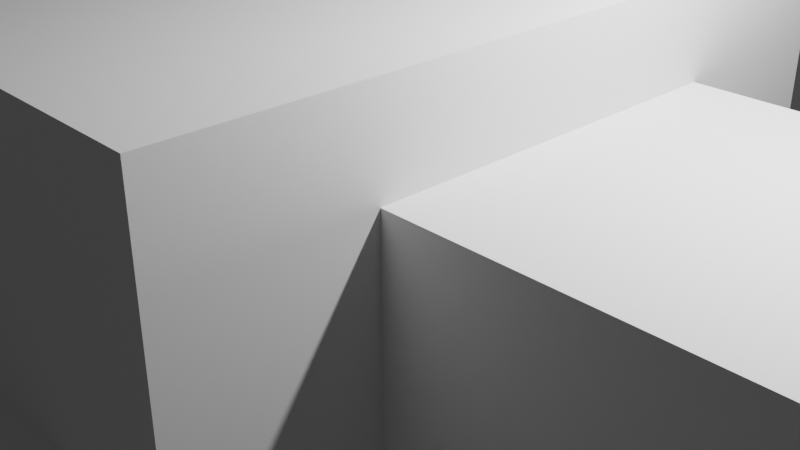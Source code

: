 # Source: Krokodil2.blend  (saved by Blender 2.91.10; exported with 4.5.12 LTS)
import bpy
from mathutils import Matrix  # noqa: F401  (used for matrix-valued properties, if any)

bpy.ops.wm.read_factory_settings(use_empty=True)
scene = bpy.context.scene
scene.name = 'Scene'

# ---- collections
col_collection = bpy.data.collections.new('Collection'); scene.collection.children.link(col_collection)

# ---- world
world_world = bpy.data.worlds.new('World'); scene.world = world_world
world_world.use_nodes = True; world_world.node_tree.nodes.clear()
_N = world_world.node_tree.nodes; _L = world_world.node_tree.links
n0 = _N.new('ShaderNodeOutputWorld'); n0.name = 'World Output'; n0.location = (300, 300)
n1 = _N.new('ShaderNodeBackground'); n1.name = 'Background'; n1.location = (10, 300)
n1.inputs[0].default_value = (0.05088, 0.05088, 0.05088, 1.0)
_L.new(n1.outputs[0], n0.inputs[0])
n0.is_active_output = True
world_world.color = (0.05088, 0.05088, 0.05088)
world_world.use_sun_shadow = False
world_world.sun_shadow_jitter_overblur = 0.0

# ---- cameras
cam_camera = bpy.data.cameras.new('Camera')
cam_camera.clip_end = 100.0
cam_camera.ortho_scale = 7.314

# ---- lights
light_light = bpy.data.lights.new('Light', 'POINT')
light_light.transmission_factor = 0.0
light_light.energy = 1000.0
light_light.shadow_soft_size = 0.1
light_light.shadow_maximum_resolution = 0.006
light_light.use_absolute_resolution = True

# ---- meshes
me_w_rfel = bpy.data.meshes.new('Würfel')
me_w_rfel.from_pydata([(-7.0, -3.0, 0.0), (-7.0, -3.0, 4.0), (-7.0, 3.0, 0.0), (-7.0, 3.0, 4.0), (1.0, -3.0, 0.0), (1.0, -3.0, 4.0), (1.0, 3.0, 0.0), (1.0, 3.0, 4.0)], [], [(0, 1, 3, 2), (2, 3, 7, 6), (6, 7, 5, 4), (4, 5, 1, 0), (2, 6, 4, 0), (7, 3, 1, 5)])
_uv = me_w_rfel.uv_layers.new(name='UV-Map')
_uv.uv.foreach_set('vector', [0.1094, 0.5938, 0.1094, 0.625, 0.0625, 0.625, 0.0625, 0.5938, 0.0625, 0.5938, 0.0625, 0.625, 0.0, 0.625, 0.0, 0.5938, 0.2188, 0.5938, 0.2188, 0.625, 0.1719, 0.625, 0.1719, 0.5938, 0.1719, 0.5938, 0.1719, 0.625, 0.1094, 0.625, 0.1094, 0.5938, 0.1094, 0.625, 0.1094, 0.6875, 0.1562, 0.6875, 0.1562, 0.625, 0.0625, 0.6875, 0.0625, 0.625, 0.1094, 0.625, 0.1094, 0.6875])
me_w_rfel.use_remesh_fix_poles = True
me_w_rfel.use_remesh_preserve_attributes = False
me_w_rfel.use_mirror_vertex_groups = False
me_w_rfel.update()
me_w_rfel_001 = bpy.data.meshes.new('Würfel.001')
me_w_rfel_001.from_pydata([(-3.0, -2.0, 0.0), (-3.0, -2.0, 1.0), (-3.0, 2.0, 0.0), (-3.0, 2.0, 1.0), (7.0, -2.0, 0.0), (7.0, -2.0, 1.0), (7.0, 2.0, 0.0), (7.0, 2.0, 1.0)], [], [(0, 1, 3, 2), (2, 3, 7, 6), (6, 7, 5, 4), (4, 5, 1, 0), (2, 6, 4, 0), (7, 3, 1, 5)])
_uv = me_w_rfel_001.uv_layers.new(name='UV-Map')
_uv.uv.foreach_set('vector', [0.4219, 0.8203, 0.4219, 0.8281, 0.3906, 0.8281, 0.3906, 0.8203, 0.3906, 0.8203, 0.3906, 0.8281, 0.3125, 0.8281, 0.3125, 0.8203, 0.5312, 0.8203, 0.5312, 0.8281, 0.5, 0.8281, 0.5, 0.8203, 0.5, 0.8203, 0.5, 0.8281, 0.4219, 0.8281, 0.4219, 0.8203, 0.4219, 0.8281, 0.4219, 0.9062, 0.4531, 0.9062, 0.4531, 0.8281, 0.3906, 0.9062, 0.3906, 0.8281, 0.4219, 0.8281, 0.4219, 0.9062])
me_w_rfel_001.use_remesh_fix_poles = True
me_w_rfel_001.use_remesh_preserve_attributes = False
me_w_rfel_001.use_mirror_vertex_groups = False
me_w_rfel_001.update()
me_w_rfel_002 = bpy.data.meshes.new('Würfel.002')
me_w_rfel_002.from_pydata([(-3.0, -2.0, 0.0), (-3.0, -2.0, 2.0), (-3.0, 2.0, 0.0), (-3.0, 2.0, 2.0), (7.0, -2.0, 0.0), (7.0, -2.0, 2.0), (7.0, 2.0, 0.0), (7.0, 2.0, 2.0)], [], [(0, 1, 3, 2), (2, 3, 7, 6), (6, 7, 5, 4), (4, 5, 1, 0), (2, 6, 4, 0), (7, 3, 1, 5)])
_uv = me_w_rfel_002.uv_layers.new(name='UV-Map')
_uv.uv.foreach_set('vector', [0.3672, 0.9062, 0.3672, 0.9219, 0.3359, 0.9219, 0.3359, 0.9062, 0.3359, 0.9062, 0.3359, 0.9219, 0.2578, 0.9219, 0.2578, 0.9062, 0.4766, 0.9062, 0.4766, 0.9219, 0.4453, 0.9219, 0.4453, 0.9062, 0.4453, 0.9062, 0.4453, 0.9219, 0.3672, 0.9219, 0.3672, 0.9062, 0.3672, 0.9219, 0.3672, 1.0, 0.3984, 1.0, 0.3984, 0.9219, 0.3359, 1.0, 0.3359, 0.9219, 0.3672, 0.9219, 0.3672, 1.0])
me_w_rfel_002.use_remesh_fix_poles = True
me_w_rfel_002.use_remesh_preserve_attributes = False
me_w_rfel_002.use_mirror_vertex_groups = False
me_w_rfel_002.update()
me_w_rfel_003 = bpy.data.meshes.new('Würfel.003')
me_w_rfel_003.from_pydata([(-2.0, 0.0, 0.0), (-2.0, 0.0, 2.0), (-2.0, 4.0, 0.0), (-2.0, 4.0, 2.0), (1.0, 0.0, 0.0), (1.0, 0.0, 2.0), (1.0, 4.0, 0.0), (1.0, 4.0, 2.0)], [], [(0, 1, 3, 2), (2, 3, 7, 6), (6, 7, 5, 4), (4, 5, 1, 0), (2, 6, 4, 0), (7, 3, 1, 5)])
_uv = me_w_rfel_003.uv_layers.new(name='UV-Map')
_uv.uv.foreach_set('vector', [0.05469, 0.75, 0.05469, 0.7656, 0.02344, 0.7656, 0.02344, 0.75, 0.02344, 0.75, 0.02344, 0.7656, 0.0, 0.7656, 0.0, 0.75, 0.1094, 0.75, 0.1094, 0.7656, 0.07812, 0.7656, 0.07812, 0.75, 0.07812, 0.75, 0.07812, 0.7656, 0.05469, 0.7656, 0.05469, 0.75, 0.05469, 0.7656, 0.05469, 0.7891, 0.08594, 0.7891, 0.08594, 0.7656, 0.02344, 0.7891, 0.02344, 0.7656, 0.05469, 0.7656, 0.05469, 0.7891])
me_w_rfel_003.use_remesh_fix_poles = True
me_w_rfel_003.use_remesh_preserve_attributes = False
me_w_rfel_003.use_mirror_vertex_groups = False
me_w_rfel_003.update()
me_w_rfel_004 = bpy.data.meshes.new('Würfel.004')
me_w_rfel_004.from_pydata([(0.0, -7.0, 0.0), (0.0, -7.0, 5.0), (0.0, 1.0, 0.0), (0.0, 1.0, 5.0), (17.0, -7.0, 0.0), (17.0, -7.0, 5.0), (17.0, 1.0, 0.0), (17.0, 1.0, 5.0)], [], [(0, 1, 3, 2), (2, 3, 7, 6), (6, 7, 5, 4), (4, 5, 1, 0), (2, 6, 4, 0), (7, 3, 1, 5)])
_uv = me_w_rfel_004.uv_layers.new(name='UV-Map')
_uv.uv.foreach_set('vector', [0.1953, 0.8281, 0.1953, 0.8672, 0.1328, 0.8672, 0.1328, 0.8281, 0.1328, 0.8281, 0.1328, 0.8672, 0.0, 0.8672, 0.0, 0.8281, 0.3906, 0.8281, 0.3906, 0.8672, 0.3281, 0.8672, 0.3281, 0.8281, 0.3281, 0.8281, 0.3281, 0.8672, 0.1953, 0.8672, 0.1953, 0.8281, 0.1953, 0.8672, 0.1953, 1.0, 0.2578, 1.0, 0.2578, 0.8672, 0.1328, 1.0, 0.1328, 0.8672, 0.1953, 0.8672, 0.1953, 1.0])
me_w_rfel_004.use_remesh_fix_poles = True
me_w_rfel_004.use_remesh_preserve_attributes = False
me_w_rfel_004.use_mirror_vertex_groups = False
me_w_rfel_004.update()
me_w_rfel_005 = bpy.data.meshes.new('Würfel.005')
me_w_rfel_005.from_pydata([(0.0, -2.0, 0.0), (0.0, -2.0, 4.0), (0.0, 2.0, 0.0), (0.0, 2.0, 4.0), (14.0, -2.0, 0.0), (14.0, -2.0, 4.0), (14.0, 2.0, 0.0), (14.0, 2.0, 4.0)], [], [(0, 1, 3, 2), (2, 3, 7, 6), (6, 7, 5, 4), (4, 5, 1, 0), (2, 6, 4, 0), (7, 3, 1, 5)])
_uv = me_w_rfel_005.uv_layers.new(name='UV-Map')
_uv.uv.foreach_set('vector', [0.1406, 0.6875, 0.1406, 0.7188, 0.1094, 0.7188, 0.1094, 0.6875, 0.1094, 0.6875, 0.1094, 0.7188, 0.0, 0.7188, 0.0, 0.6875, 0.2812, 0.6875, 0.2812, 0.7188, 0.25, 0.7188, 0.25, 0.6875, 0.25, 0.6875, 0.25, 0.7188, 0.1406, 0.7188, 0.1406, 0.6875, 0.1406, 0.7188, 0.1406, 0.8281, 0.1719, 0.8281, 0.1719, 0.7188, 0.1094, 0.8281, 0.1094, 0.7188, 0.1406, 0.7188, 0.1406, 0.8281])
me_w_rfel_005.use_remesh_fix_poles = True
me_w_rfel_005.use_remesh_preserve_attributes = False
me_w_rfel_005.use_mirror_vertex_groups = False
me_w_rfel_005.update()
me_w_rfel_006 = bpy.data.meshes.new('Würfel.006')
me_w_rfel_006.from_pydata([(-3.0, -1.0, 0.0), (-3.0, -1.0, 3.0), (-3.0, 1.0, 0.0), (-3.0, 1.0, 3.0), (9.0, -1.0, 0.0), (9.0, -1.0, 3.0), (9.0, 1.0, 0.0), (9.0, 1.0, 3.0)], [], [(0, 1, 3, 2), (2, 3, 7, 6), (6, 7, 5, 4), (4, 5, 1, 0), (2, 6, 4, 0), (7, 3, 1, 5)])
_uv = me_w_rfel_006.uv_layers.new(name='UV-Map')
_uv.uv.foreach_set('vector', [0.2969, 0.6641, 0.2969, 0.6875, 0.2812, 0.6875, 0.2812, 0.6641, 0.2812, 0.6641, 0.2812, 0.6875, 0.1875, 0.6875, 0.1875, 0.6641, 0.4062, 0.6641, 0.4062, 0.6875, 0.3906, 0.6875, 0.3906, 0.6641, 0.3906, 0.6641, 0.3906, 0.6875, 0.2969, 0.6875, 0.2969, 0.6641, 0.2969, 0.6875, 0.2969, 0.7812, 0.3125, 0.7812, 0.3125, 0.6875, 0.2812, 0.7812, 0.2812, 0.6875, 0.2969, 0.6875, 0.2969, 0.7812])
me_w_rfel_006.use_remesh_fix_poles = True
me_w_rfel_006.use_remesh_preserve_attributes = False
me_w_rfel_006.use_mirror_vertex_groups = False
me_w_rfel_006.update()
me_w_rfel_007 = bpy.data.meshes.new('Würfel.007')
me_w_rfel_007.from_pydata([(-1.0, -6.0, 0.0), (-1.0, -6.0, 2.0), (-1.0, 1.0, 0.0), (-1.0, 1.0, 2.0), (1.0, -6.0, 0.0), (1.0, -6.0, 2.0), (1.0, 1.0, 0.0), (1.0, 1.0, 2.0)], [], [(0, 1, 3, 2), (2, 3, 7, 6), (6, 7, 5, 4), (4, 5, 1, 0), (2, 6, 4, 0), (7, 3, 1, 5)])
_uv = me_w_rfel_007.uv_layers.new(name='UV-Map')
_uv.uv.foreach_set('vector', [0.3828, 0.7109, 0.3828, 0.7266, 0.3281, 0.7266, 0.3281, 0.7109, 0.3281, 0.7109, 0.3281, 0.7266, 0.3125, 0.7266, 0.3125, 0.7109, 0.4531, 0.7109, 0.4531, 0.7266, 0.3984, 0.7266, 0.3984, 0.7109, 0.3984, 0.7109, 0.3984, 0.7266, 0.3828, 0.7266, 0.3828, 0.7109, 0.3828, 0.7266, 0.3828, 0.7422, 0.4375, 0.7422, 0.4375, 0.7266, 0.3281, 0.7422, 0.3281, 0.7266, 0.3828, 0.7266, 0.3828, 0.7422])
me_w_rfel_007.use_remesh_fix_poles = True
me_w_rfel_007.use_remesh_preserve_attributes = False
me_w_rfel_007.use_mirror_vertex_groups = False
me_w_rfel_007.update()
me_w_rfel_008 = bpy.data.meshes.new('Würfel.008')
me_w_rfel_008.from_pydata([(-4.0, 4.0, 0.0), (-4.0, 4.0, 2.0), (-4.0, 11.0, 0.0), (-4.0, 11.0, 2.0), (-2.0, 4.0, 0.0), (-2.0, 4.0, 2.0), (-2.0, 11.0, 0.0), (-2.0, 11.0, 2.0)], [], [(0, 1, 3, 2), (2, 3, 7, 6), (6, 7, 5, 4), (4, 5, 1, 0), (2, 6, 4, 0), (7, 3, 1, 5)])
_uv = me_w_rfel_008.uv_layers.new(name='UV-Map')
_uv.uv.foreach_set('vector', [0.3828, 0.7422, 0.3828, 0.7578, 0.3281, 0.7578, 0.3281, 0.7422, 0.3281, 0.7422, 0.3281, 0.7578, 0.3125, 0.7578, 0.3125, 0.7422, 0.4531, 0.7422, 0.4531, 0.7578, 0.3984, 0.7578, 0.3984, 0.7422, 0.3984, 0.7422, 0.3984, 0.7578, 0.3828, 0.7578, 0.3828, 0.7422, 0.3828, 0.7578, 0.3828, 0.7734, 0.4375, 0.7734, 0.4375, 0.7578, 0.3281, 0.7734, 0.3281, 0.7578, 0.3828, 0.7578, 0.3828, 0.7734])
me_w_rfel_008.use_remesh_fix_poles = True
me_w_rfel_008.use_remesh_preserve_attributes = False
me_w_rfel_008.use_mirror_vertex_groups = False
me_w_rfel_008.update()
me_w_rfel_009 = bpy.data.meshes.new('Würfel.009')
me_w_rfel_009.from_pydata([(-2.0, -6.0, 0.0), (-2.0, -6.0, 2.0), (-2.0, 1.0, 0.0), (-2.0, 1.0, 2.0), (1.0, -6.0, 0.0), (1.0, -6.0, 2.0), (1.0, 1.0, 0.0), (1.0, 1.0, 2.0)], [], [(0, 1, 3, 2), (2, 3, 7, 6), (6, 7, 5, 4), (4, 5, 1, 0), (2, 6, 4, 0), (7, 3, 1, 5)])
_uv = me_w_rfel_009.uv_layers.new(name='UV-Map')
_uv.uv.foreach_set('vector', [0.3906, 0.7734, 0.3906, 0.7891, 0.3359, 0.7891, 0.3359, 0.7734, 0.3359, 0.7734, 0.3359, 0.7891, 0.3125, 0.7891, 0.3125, 0.7734, 0.4688, 0.7734, 0.4688, 0.7891, 0.4141, 0.7891, 0.4141, 0.7734, 0.4141, 0.7734, 0.4141, 0.7891, 0.3906, 0.7891, 0.3906, 0.7734, 0.3906, 0.7891, 0.3906, 0.8125, 0.4453, 0.8125, 0.4453, 0.7891, 0.3359, 0.8125, 0.3359, 0.7891, 0.3906, 0.7891, 0.3906, 0.8125])
me_w_rfel_009.use_remesh_fix_poles = True
me_w_rfel_009.use_remesh_preserve_attributes = False
me_w_rfel_009.use_mirror_vertex_groups = False
me_w_rfel_009.update()
me_w_rfel_010 = bpy.data.meshes.new('Würfel.010')
me_w_rfel_010.from_pydata([(-2.0, 0.0, 0.0), (-2.0, 0.0, 2.0), (-2.0, 7.0, 0.0), (-2.0, 7.0, 2.0), (1.0, 0.0, 0.0), (1.0, 0.0, 2.0), (1.0, 7.0, 0.0), (1.0, 7.0, 2.0)], [], [(0, 1, 3, 2), (2, 3, 7, 6), (6, 7, 5, 4), (4, 5, 1, 0), (2, 6, 4, 0), (7, 3, 1, 5)])
_uv = me_w_rfel_010.uv_layers.new(name='UV-Map')
_uv.uv.foreach_set('vector', [0.25, 0.7891, 0.25, 0.8047, 0.1953, 0.8047, 0.1953, 0.7891, 0.1953, 0.7891, 0.1953, 0.8047, 0.1719, 0.8047, 0.1719, 0.7891, 0.3281, 0.7891, 0.3281, 0.8047, 0.2734, 0.8047, 0.2734, 0.7891, 0.2734, 0.7891, 0.2734, 0.8047, 0.25, 0.8047, 0.25, 0.7891, 0.25, 0.8047, 0.25, 0.8281, 0.3047, 0.8281, 0.3047, 0.8047, 0.1953, 0.8281, 0.1953, 0.8047, 0.25, 0.8047, 0.25, 0.8281])
me_w_rfel_010.use_remesh_fix_poles = True
me_w_rfel_010.use_remesh_preserve_attributes = False
me_w_rfel_010.use_mirror_vertex_groups = False
me_w_rfel_010.update()
me_w_rfel_011 = bpy.data.meshes.new('Würfel.011')
me_w_rfel_011.from_pydata([(-3.0, -11.0, 0.0), (-3.0, -11.0, 1.0), (-3.0, -8.0, 0.0), (-3.0, -8.0, 1.0), (1.0, -11.0, 0.0), (1.0, -11.0, 1.0), (1.0, -8.0, 0.0), (1.0, -8.0, 1.0)], [], [(0, 1, 3, 2), (2, 3, 7, 6), (6, 7, 5, 4), (4, 5, 1, 0), (2, 6, 4, 0), (7, 3, 1, 5)])
_uv = me_w_rfel_011.uv_layers.new(name='UV-Map')
_uv.uv.foreach_set('vector', [0.05469, 0.7891, 0.05469, 0.7969, 0.03125, 0.7969, 0.03125, 0.7891, 0.03125, 0.7891, 0.03125, 0.7969, 0.0, 0.7969, 0.0, 0.7891, 0.1094, 0.7891, 0.1094, 0.7969, 0.08594, 0.7969, 0.08594, 0.7891, 0.08594, 0.7891, 0.08594, 0.7969, 0.05469, 0.7969, 0.05469, 0.7891, 0.05469, 0.7969, 0.05469, 0.8281, 0.07812, 0.8281, 0.07812, 0.7969, 0.03125, 0.8281, 0.03125, 0.7969, 0.05469, 0.7969, 0.05469, 0.8281])
me_w_rfel_011.use_remesh_fix_poles = True
me_w_rfel_011.use_remesh_preserve_attributes = False
me_w_rfel_011.use_mirror_vertex_groups = False
me_w_rfel_011.update()
me_w_rfel_012 = bpy.data.meshes.new('Würfel.012')
me_w_rfel_012.from_pydata([(-3.0, -1.0, 0.0), (-3.0, -1.0, 1.0), (-3.0, 2.0, 0.0), (-3.0, 2.0, 1.0), (1.0, -1.0, 0.0), (1.0, -1.0, 1.0), (1.0, 2.0, 0.0), (1.0, 2.0, 1.0)], [], [(0, 1, 3, 2), (2, 3, 7, 6), (6, 7, 5, 4), (4, 5, 1, 0), (2, 6, 4, 0), (7, 3, 1, 5)])
_uv = me_w_rfel_012.uv_layers.new(name='UV-Map')
_uv.uv.foreach_set('vector', [0.05469, 0.8672, 0.05469, 0.875, 0.03125, 0.875, 0.03125, 0.8672, 0.03125, 0.8672, 0.03125, 0.875, 0.0, 0.875, 0.0, 0.8672, 0.1094, 0.8672, 0.1094, 0.875, 0.08594, 0.875, 0.08594, 0.8672, 0.08594, 0.8672, 0.08594, 0.875, 0.05469, 0.875, 0.05469, 0.8672, 0.05469, 0.875, 0.05469, 0.9062, 0.07812, 0.9062, 0.07812, 0.875, 0.03125, 0.9062, 0.03125, 0.875, 0.05469, 0.875, 0.05469, 0.9062])
me_w_rfel_012.use_remesh_fix_poles = True
me_w_rfel_012.use_remesh_preserve_attributes = False
me_w_rfel_012.use_mirror_vertex_groups = False
me_w_rfel_012.update()
me_w_rfel_013 = bpy.data.meshes.new('Würfel.013')
me_w_rfel_013.from_pydata([(-4.0, -2.0, 0.0), (-4.0, -2.0, 1.0), (-4.0, 1.0, 0.0), (-4.0, 1.0, 1.0), (1.0, -2.0, 0.0), (1.0, -2.0, 1.0), (1.0, 1.0, 0.0), (1.0, 1.0, 1.0)], [], [(0, 1, 3, 2), (2, 3, 7, 6), (6, 7, 5, 4), (4, 5, 1, 0), (2, 6, 4, 0), (7, 3, 1, 5)])
_uv = me_w_rfel_013.uv_layers.new(name='UV-Map')
_uv.uv.foreach_set('vector', [0.0625, 0.9062, 0.0625, 0.9141, 0.03906, 0.9141, 0.03906, 0.9062, 0.03906, 0.9062, 0.03906, 0.9141, 0.0, 0.9141, 0.0, 0.9062, 0.125, 0.9062, 0.125, 0.9141, 0.1016, 0.9141, 0.1016, 0.9062, 0.1016, 0.9062, 0.1016, 0.9141, 0.0625, 0.9141, 0.0625, 0.9062, 0.0625, 0.9141, 0.0625, 0.9531, 0.08594, 0.9531, 0.08594, 0.9141, 0.03906, 0.9531, 0.03906, 0.9141, 0.0625, 0.9141, 0.0625, 0.9531])
me_w_rfel_013.use_remesh_fix_poles = True
me_w_rfel_013.use_remesh_preserve_attributes = False
me_w_rfel_013.use_mirror_vertex_groups = False
me_w_rfel_013.update()
me_w_rfel_014 = bpy.data.meshes.new('Würfel.014')
me_w_rfel_014.from_pydata([(-4.0, -4.0, 0.0), (-4.0, -4.0, 1.0), (-4.0, -1.0, 0.0), (-4.0, -1.0, 1.0), (1.0, -4.0, 0.0), (1.0, -4.0, 1.0), (1.0, -1.0, 0.0), (1.0, -1.0, 1.0)], [], [(0, 1, 3, 2), (2, 3, 7, 6), (6, 7, 5, 4), (4, 5, 1, 0), (2, 6, 4, 0), (7, 3, 1, 5)])
_uv = me_w_rfel_014.uv_layers.new(name='UV-Map')
_uv.uv.foreach_set('vector', [0.0625, 0.9531, 0.0625, 0.9609, 0.03906, 0.9609, 0.03906, 0.9531, 0.03906, 0.9531, 0.03906, 0.9609, 0.0, 0.9609, 0.0, 0.9531, 0.125, 0.9531, 0.125, 0.9609, 0.1016, 0.9609, 0.1016, 0.9531, 0.1016, 0.9531, 0.1016, 0.9609, 0.0625, 0.9609, 0.0625, 0.9531, 0.0625, 0.9609, 0.0625, 1.0, 0.08594, 1.0, 0.08594, 0.9609, 0.03906, 1.0, 0.03906, 0.9609, 0.0625, 0.9609, 0.0625, 1.0])
me_w_rfel_014.use_remesh_fix_poles = True
me_w_rfel_014.use_remesh_preserve_attributes = False
me_w_rfel_014.use_mirror_vertex_groups = False
me_w_rfel_014.update()
arm_skelett = bpy.data.armatures.new('Skelett')  # bones are not reproduced
arm_skelett_001 = bpy.data.armatures.new('Skelett.001')  # bones are not reproduced
arm_skelett_002 = bpy.data.armatures.new('Skelett.002')  # bones are not reproduced
arm_skelett_003 = bpy.data.armatures.new('Skelett.003')  # bones are not reproduced
arm_skelett_004 = bpy.data.armatures.new('Skelett.004')  # bones are not reproduced
arm_skelett_007 = bpy.data.armatures.new('Skelett.007')  # bones are not reproduced
arm_skelett_008 = bpy.data.armatures.new('Skelett.008')  # bones are not reproduced
arm_skelett_009 = bpy.data.armatures.new('Skelett.009')  # bones are not reproduced
arm_skelett_010 = bpy.data.armatures.new('Skelett.010')  # bones are not reproduced
arm_skelett_011 = bpy.data.armatures.new('Skelett.011')  # bones are not reproduced
arm_skelett_012 = bpy.data.armatures.new('Skelett.012')  # bones are not reproduced
arm_skelett_013 = bpy.data.armatures.new('Skelett.013')  # bones are not reproduced
arm_skelett_014 = bpy.data.armatures.new('Skelett.014')  # bones are not reproduced

# ---- objects
ob_cube_001 = bpy.data.objects.new('cube.001', me_w_rfel)
ob_cube_002 = bpy.data.objects.new('cube.002', me_w_rfel_001)
ob_cube_003 = bpy.data.objects.new('cube.003', me_w_rfel_002)
ob_cube_004 = bpy.data.objects.new('cube.004', me_w_rfel_003)
ob_cube_005 = bpy.data.objects.new('cube.005', me_w_rfel_004)
ob_cube_006 = bpy.data.objects.new('cube.006', me_w_rfel_005)
ob_cube_007 = bpy.data.objects.new('cube.007', me_w_rfel_006)
ob_cube_008 = bpy.data.objects.new('cube.008', me_w_rfel_007)
ob_cube_009 = bpy.data.objects.new('cube.009', me_w_rfel_008)
ob_cube_010 = bpy.data.objects.new('cube.010', me_w_rfel_009)
ob_cube_011 = bpy.data.objects.new('cube.011', me_w_rfel_010)
ob_cube_012 = bpy.data.objects.new('cube.012', me_w_rfel_011)
ob_cube_013 = bpy.data.objects.new('cube.013', me_w_rfel_012)
ob_cube_014 = bpy.data.objects.new('cube.014', me_w_rfel_013)
ob_cube = bpy.data.objects.new('cube', me_w_rfel_014)
ob_skelett = bpy.data.objects.new('Skelett', arm_skelett)
ob_skelett_001 = bpy.data.objects.new('Skelett.001', arm_skelett_001)
ob_skelett_002 = bpy.data.objects.new('Skelett.002', arm_skelett_002)
ob_skelett_003 = bpy.data.objects.new('Skelett.003', arm_skelett_003)
ob_skelett_004 = bpy.data.objects.new('Skelett.004', arm_skelett_004)
ob_skelett_005 = bpy.data.objects.new('Skelett.005', arm_skelett_007)
ob_skelett_006 = bpy.data.objects.new('Skelett.006', arm_skelett_008)
ob_skelett_007 = bpy.data.objects.new('Skelett.007', arm_skelett_009)
ob_skelett_008 = bpy.data.objects.new('Skelett.008', arm_skelett_010)
ob_skelett_009 = bpy.data.objects.new('Skelett.009', arm_skelett_011)
ob_skelett_010 = bpy.data.objects.new('Skelett.010', arm_skelett_012)
ob_skelett_011 = bpy.data.objects.new('Skelett.011', arm_skelett_013)
ob_skelett_012 = bpy.data.objects.new('Skelett.012', arm_skelett_014)
ob_light = bpy.data.objects.new('Light', light_light)
ob_camera = bpy.data.objects.new('Camera', cam_camera)

# ---- transforms, parenting, visibility, modifiers, constraints
ob_cube_001.location = (0.07826, 4.361, 0.465)
ob_cube_001.rotation_euler = (0.0, -0.0, -1.571)
ob_cube_001.scale = (0.7297, 0.7297, 0.7297)
ob_cube_001.lineart.crease_threshold = 0.0
ob_cube_002.location = (0.0807, 13.06, 1.924)
ob_cube_002.rotation_euler = (0.0, -0.0, -1.571)
ob_cube_002.scale = (0.7297, 0.7297, 0.7297)
ob_cube_002.lineart.crease_threshold = 0.0
ob_cube_003.location = (0.0807, 13.05, 0.465)
ob_cube_003.rotation_euler = (0.0, -0.0, -1.571)
ob_cube_003.scale = (0.7297, 0.7297, 0.7297)
ob_cube_003.lineart.crease_threshold = 0.0
ob_cube_004.location = (-1.38, 9.469, 2.654)
ob_cube_004.rotation_euler = (0.0, -0.0, -1.571)
ob_cube_004.scale = (0.7297, 0.7297, 0.7297)
ob_cube_004.lineart.crease_threshold = 0.0
ob_cube_005.location = (2.267, 5.09, 0.465)
ob_cube_005.rotation_euler = (0.0, -0.0, -1.571)
ob_cube_005.scale = (0.7297, 0.7297, 0.7297)
ob_cube_005.lineart.crease_threshold = 0.0
ob_cube_006.location = (0.07539, -5.855, 0.465)
ob_cube_006.rotation_euler = (0.0, -0.0, -1.571)
ob_cube_006.scale = (0.7297, 0.7297, 0.7297)
ob_cube_006.lineart.crease_threshold = 0.0
ob_cube_007.location = (0.07232, -16.8, 0.465)
ob_cube_007.rotation_euler = (0.0, -0.0, -1.571)
ob_cube_007.scale = (0.7297, 0.7297, 0.7297)
ob_cube_007.lineart.crease_threshold = 0.0
ob_cube_008.location = (-2.111, 3.632, 0.465)
ob_cube_008.rotation_euler = (0.0, -0.0, -1.964)
ob_cube_008.scale = (0.7297, 0.7297, 0.7297)
ob_cube_008.lineart.crease_threshold = 0.0
ob_cube_009.location = (-0.6526, -0.01705, 0.465)
ob_cube_009.rotation_euler = (0.0, -0.0, -1.178)
ob_cube_009.scale = (0.7297, 0.7297, 0.7297)
ob_cube_009.lineart.crease_threshold = 0.0
ob_cube_010.location = (-2.114, -5.854, 0.465)
ob_cube_010.rotation_euler = (0.0, -0.0, -1.964)
ob_cube_010.scale = (0.7297, 0.7297, 0.7297)
ob_cube_010.lineart.crease_threshold = 0.0
ob_cube_011.location = (1.535, -5.855, 0.465)
ob_cube_011.rotation_euler = (0.0, -0.0, -1.178)
ob_cube_011.scale = (0.7297, 0.7297, 0.7297)
ob_cube_011.lineart.crease_threshold = 0.0
ob_cube_012.location = (0.07928, 8.009, 0.465)
ob_cube_012.rotation_euler = (0.0, -0.0, -1.178)
ob_cube_012.scale = (0.7297, 0.7297, 0.7297)
ob_cube_012.lineart.crease_threshold = 0.0
ob_cube_013.location = (5.916, 5.089, 0.465)
ob_cube_013.rotation_euler = (0.0, -0.0, -1.964)
ob_cube_013.scale = (0.7297, 0.7297, 0.7297)
ob_cube_013.lineart.crease_threshold = 0.0
ob_cube_014.location = (6.643, -3.667, 0.465)
ob_cube_014.rotation_euler = (0.0, -0.0, -1.964)
ob_cube_014.scale = (0.7297, 0.7297, 0.7297)
ob_cube_014.lineart.crease_threshold = 0.0
ob_cube.location = (-4.302, -3.664, 0.465)
ob_cube.rotation_euler = (0.0, -0.0, -1.178)
ob_cube.scale = (0.7297, 0.7297, 0.7297)
ob_cube.lineart.crease_threshold = 0.0
ob_skelett.location = (0.0, 0.0, 4.185)
ob_skelett.scale = (4.1, 4.1, 4.1)
ob_skelett.show_in_front = True
ob_skelett.lineart.crease_threshold = 0.0
ob_skelett_001.location = (0.09628, -14.56, 1.27)
ob_skelett_001.rotation_euler = (1.554, -0.0, 0.0)
ob_skelett_001.scale = (2.773, 2.773, 2.773)
ob_skelett_001.show_in_front = True
ob_skelett_001.lineart.crease_threshold = 0.0
ob_skelett_002.location = (0.2642, -5.569, 1.534)
ob_skelett_002.rotation_euler = (1.544, -0.0, 0.0)
ob_skelett_002.scale = (3.965, 3.965, 3.965)
ob_skelett_002.show_in_front = True
ob_skelett_002.lineart.crease_threshold = 0.0
ob_skelett_003.location = (0.04486, 7.701, 0.7986)
ob_skelett_003.rotation_euler = (-1.46, -0.0, 0.0)
ob_skelett_003.scale = (3.122, 3.122, 3.122)
ob_skelett_003.show_in_front = True
ob_skelett_003.lineart.crease_threshold = 0.0
ob_skelett_004.location = (-0.05666, 3.211, 1.432)
ob_skelett_004.rotation_euler = (-1.599, -0.0, 0.0)
ob_skelett_004.scale = (3.23, 3.23, 3.23)
ob_skelett_004.show_in_front = True
ob_skelett_004.lineart.crease_threshold = 0.0
ob_skelett_005.location = (-2.522, 3.883, 0.7904)
ob_skelett_005.rotation_euler = (0.0, -1.51, 0.0)
ob_skelett_005.scale = (2.116, 2.116, 2.116)
ob_skelett_005.show_in_front = True
ob_skelett_005.lineart.crease_threshold = 0.0
ob_skelett_006.location = (2.437, 3.883, 0.7904)
ob_skelett_006.rotation_euler = (0.0, 1.513, 0.0)
ob_skelett_006.scale = (2.116, 2.116, 2.116)
ob_skelett_006.show_in_front = True
ob_skelett_006.lineart.crease_threshold = 0.0
ob_skelett_007.location = (-2.522, -5.161, 0.7904)
ob_skelett_007.rotation_euler = (0.0, -1.477, 0.0)
ob_skelett_007.scale = (2.116, 2.116, 2.116)
ob_skelett_007.show_in_front = True
ob_skelett_007.lineart.crease_threshold = 0.0
ob_skelett_008.location = (2.678, -5.161, 0.7904)
ob_skelett_008.rotation_euler = (0.0, 1.495, 0.0)
ob_skelett_008.scale = (2.116, 2.116, 2.116)
ob_skelett_008.show_in_front = True
ob_skelett_008.lineart.crease_threshold = 0.0
ob_skelett_009.location = (5.153, 4.564, 0.6455)
ob_skelett_009.rotation_euler = (0.0, 1.468, 0.7163)
ob_skelett_009.scale = (1.759, 1.759, 1.759)
ob_skelett_009.show_in_front = True
ob_skelett_009.lineart.crease_threshold = 0.0
ob_skelett_010.location = (-5.723, 4.564, 0.6455)
ob_skelett_010.rotation_euler = (0.0, -1.438, -0.8673)
ob_skelett_010.scale = (1.759, 1.759, 1.759)
ob_skelett_010.show_in_front = True
ob_skelett_010.lineart.crease_threshold = 0.0
ob_skelett_011.location = (-5.723, -4.321, 0.6455)
ob_skelett_011.rotation_euler = (0.0, -1.468, -0.7926)
ob_skelett_011.scale = (1.759, 1.759, 1.759)
ob_skelett_011.show_in_front = True
ob_skelett_011.lineart.crease_threshold = 0.0
ob_skelett_012.location = (5.685, -4.321, 0.6455)
ob_skelett_012.rotation_euler = (0.0, 1.435, 0.877)
ob_skelett_012.scale = (1.759, 1.759, 1.759)
ob_skelett_012.show_in_front = True
ob_skelett_012.lineart.crease_threshold = 0.0
ob_light.location = (0.8607, -8.829, 6.597)
ob_light.rotation_euler = (0.6503, 0.05522, 0.2953)
ob_light.scale = (0.7297, 0.7297, 0.7297)
ob_light.lock_rotations_4d = False
ob_light.empty_display_type = 'ARROWS'
ob_light.color = (0.0, 0.0, 0.0, 0.0)
ob_light.lineart.crease_threshold = 0.0
ob_camera.location = (-4.927, -11.22, 5.907)
ob_camera.rotation_euler = (1.109, -0.0, -0.7561)
ob_camera.scale = (0.7297, 0.7297, 0.7297)
ob_camera.lock_rotations_4d = False
ob_camera.empty_display_type = 'ARROWS'
ob_camera.color = (0.0, 0.0, 0.0, 0.0)
ob_camera.display_type = 'WIRE'
ob_camera.lineart.crease_threshold = 0.0

# ---- collection membership
scene.collection.objects.link(ob_cube_001)
scene.collection.objects.link(ob_cube_002)
scene.collection.objects.link(ob_cube_003)
scene.collection.objects.link(ob_cube_004)
scene.collection.objects.link(ob_cube_005)
scene.collection.objects.link(ob_cube_006)
scene.collection.objects.link(ob_cube_007)
scene.collection.objects.link(ob_cube_008)
scene.collection.objects.link(ob_cube_009)
scene.collection.objects.link(ob_cube_010)
scene.collection.objects.link(ob_cube_011)
scene.collection.objects.link(ob_cube_012)
scene.collection.objects.link(ob_cube_013)
scene.collection.objects.link(ob_cube_014)
scene.collection.objects.link(ob_cube)
scene.collection.objects.link(ob_skelett)
scene.collection.objects.link(ob_skelett_001)
scene.collection.objects.link(ob_skelett_002)
scene.collection.objects.link(ob_skelett_003)
scene.collection.objects.link(ob_skelett_004)
scene.collection.objects.link(ob_skelett_005)
scene.collection.objects.link(ob_skelett_006)
scene.collection.objects.link(ob_skelett_007)
scene.collection.objects.link(ob_skelett_008)
scene.collection.objects.link(ob_skelett_009)
scene.collection.objects.link(ob_skelett_010)
scene.collection.objects.link(ob_skelett_011)
scene.collection.objects.link(ob_skelett_012)
col_collection.objects.link(ob_light)
col_collection.objects.link(ob_camera)

# ---- scene / render settings (as saved in the file)
scene.camera = ob_camera
scene.frame_start = 1; scene.frame_end = 250; scene.frame_set(1)
scene.render.engine = 'BLENDER_EEVEE_NEXT'
scene.cycles.use_denoising = False
scene.cycles.samples = 128
scene.cycles.sampling_pattern = 'TABULATED_SOBOL'
scene.cycles.use_adaptive_sampling = False
scene.cycles.use_light_tree = False
scene.view_settings.view_transform = 'Filmic'
bpy.context.view_layer.update()
